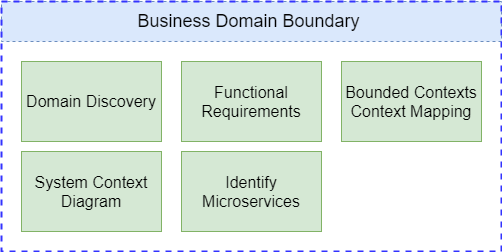

The diagram above was exported from draw.io. Its source (the exported page's mxGraphModel, read from the mxfile embedded in the PNG):
<mxGraphModel dx="1038" dy="607" grid="1" gridSize="10" guides="1" tooltips="1" connect="1" arrows="1" fold="1" page="1" pageScale="1" pageWidth="827" pageHeight="1169" math="0" shadow="0">
  <root>
    <mxCell id="0" />
    <mxCell id="1" parent="0" />
    <mxCell id="F41YS3nfuwHjWBvIlTRY-3" value="&lt;div&gt;&lt;font style=&quot;font-size: 18px&quot;&gt;Business Domain Boundary&amp;nbsp;&lt;/font&gt;&lt;/div&gt;" style="text;html=1;strokeColor=#6c8ebf;fillColor=#dae8fc;align=center;verticalAlign=middle;whiteSpace=wrap;rounded=0;dashed=1;" vertex="1" parent="1">
      <mxGeometry x="30" y="40" width="500" height="40" as="geometry" />
    </mxCell>
    <mxCell id="F41YS3nfuwHjWBvIlTRY-1" value="" style="rounded=0;whiteSpace=wrap;html=1;dashed=1;fillColor=none;strokeColor=#3333FF;strokeWidth=2;" vertex="1" parent="1">
      <mxGeometry x="30" y="40" width="500" height="250" as="geometry" />
    </mxCell>
    <mxCell id="v-x4CfVWVhVUCC3SoPK2-2" value="&lt;span style=&quot;font-size: 16px&quot;&gt;Domain Discovery&lt;/span&gt;" style="rounded=0;whiteSpace=wrap;html=1;fillColor=#d5e8d4;strokeColor=#82b366;" parent="1" vertex="1">
      <mxGeometry x="50" y="100" width="140" height="80" as="geometry" />
    </mxCell>
    <mxCell id="v-x4CfVWVhVUCC3SoPK2-4" value="&lt;span style=&quot;font-size: 16px&quot;&gt;Functional Requirements&lt;/span&gt;" style="rounded=0;whiteSpace=wrap;html=1;fillColor=#d5e8d4;strokeColor=#82b366;" parent="1" vertex="1">
      <mxGeometry x="210" y="100" width="140" height="80" as="geometry" />
    </mxCell>
    <mxCell id="v-x4CfVWVhVUCC3SoPK2-5" value="&lt;span style=&quot;font-size: 16px&quot;&gt;Bounded Contexts&lt;br&gt;Context Mapping&lt;/span&gt;" style="rounded=0;whiteSpace=wrap;html=1;fillColor=#d5e8d4;strokeColor=#82b366;" parent="1" vertex="1">
      <mxGeometry x="370" y="100" width="140" height="80" as="geometry" />
    </mxCell>
    <mxCell id="v-x4CfVWVhVUCC3SoPK2-6" value="&lt;span style=&quot;font-size: 16px&quot;&gt;Identify Microservices&lt;/span&gt;" style="rounded=0;whiteSpace=wrap;html=1;fillColor=#d5e8d4;strokeColor=#82b366;" parent="1" vertex="1">
      <mxGeometry x="210" y="190" width="140" height="80" as="geometry" />
    </mxCell>
    <mxCell id="v-x4CfVWVhVUCC3SoPK2-7" value="&lt;span style=&quot;font-size: 16px&quot;&gt;System Context Diagram&lt;/span&gt;" style="rounded=0;whiteSpace=wrap;html=1;fillColor=#d5e8d4;strokeColor=#82b366;" parent="1" vertex="1">
      <mxGeometry x="50" y="190" width="140" height="80" as="geometry" />
    </mxCell>
  </root>
</mxGraphModel>